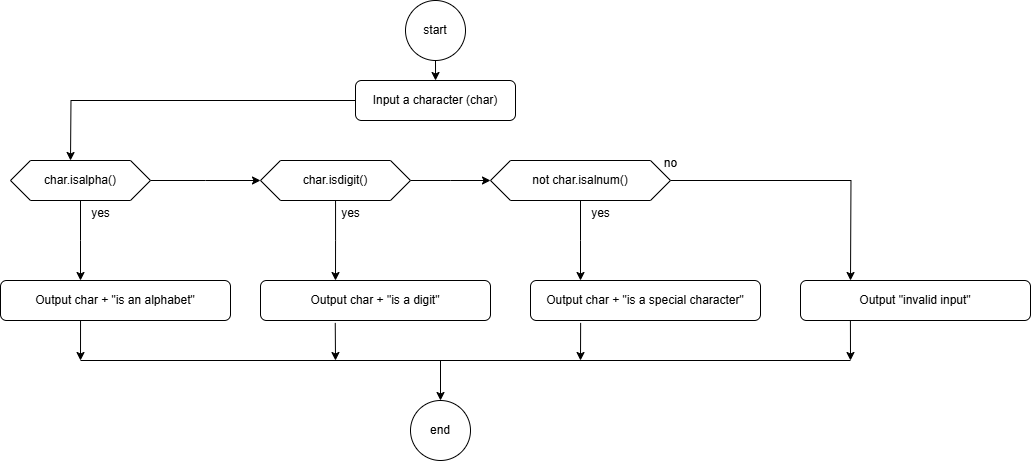

The diagram above was exported from draw.io. Its source (the exported page's mxGraphModel, read from the mxfile embedded in the PNG):
<mxGraphModel dx="1842" dy="538" grid="1" gridSize="10" guides="1" tooltips="1" connect="1" arrows="1" fold="1" page="1" pageScale="1" pageWidth="850" pageHeight="1100" math="0" shadow="0">
  <root>
    <mxCell id="0" />
    <mxCell id="1" parent="0" />
    <mxCell id="5dFw-RX3_w4NDMAi0WfK-50" style="edgeStyle=orthogonalEdgeStyle;rounded=0;orthogonalLoop=1;jettySize=auto;html=1;" edge="1" parent="1" source="5dFw-RX3_w4NDMAi0WfK-48">
      <mxGeometry relative="1" as="geometry">
        <mxPoint x="425" y="120" as="targetPoint" />
      </mxGeometry>
    </mxCell>
    <mxCell id="5dFw-RX3_w4NDMAi0WfK-48" value="start" style="ellipse;whiteSpace=wrap;html=1;aspect=fixed;" vertex="1" parent="1">
      <mxGeometry x="395" y="40" width="60" height="60" as="geometry" />
    </mxCell>
    <mxCell id="5dFw-RX3_w4NDMAi0WfK-52" style="edgeStyle=orthogonalEdgeStyle;rounded=0;orthogonalLoop=1;jettySize=auto;html=1;" edge="1" parent="1" source="5dFw-RX3_w4NDMAi0WfK-51">
      <mxGeometry relative="1" as="geometry">
        <mxPoint x="60" y="200" as="targetPoint" />
      </mxGeometry>
    </mxCell>
    <mxCell id="5dFw-RX3_w4NDMAi0WfK-51" value="Input a character (char)" style="rounded=1;whiteSpace=wrap;html=1;" vertex="1" parent="1">
      <mxGeometry x="345" y="120" width="160" height="40" as="geometry" />
    </mxCell>
    <mxCell id="5dFw-RX3_w4NDMAi0WfK-54" style="edgeStyle=orthogonalEdgeStyle;rounded=0;orthogonalLoop=1;jettySize=auto;html=1;" edge="1" parent="1" source="5dFw-RX3_w4NDMAi0WfK-53">
      <mxGeometry relative="1" as="geometry">
        <mxPoint x="250" y="220" as="targetPoint" />
      </mxGeometry>
    </mxCell>
    <mxCell id="5dFw-RX3_w4NDMAi0WfK-61" style="edgeStyle=orthogonalEdgeStyle;rounded=0;orthogonalLoop=1;jettySize=auto;html=1;" edge="1" parent="1" source="5dFw-RX3_w4NDMAi0WfK-53">
      <mxGeometry relative="1" as="geometry">
        <mxPoint x="70" y="320" as="targetPoint" />
      </mxGeometry>
    </mxCell>
    <mxCell id="5dFw-RX3_w4NDMAi0WfK-53" value="char.isalpha()" style="shape=hexagon;perimeter=hexagonPerimeter2;whiteSpace=wrap;html=1;fixedSize=1;" vertex="1" parent="1">
      <mxGeometry y="200" width="140" height="40" as="geometry" />
    </mxCell>
    <mxCell id="5dFw-RX3_w4NDMAi0WfK-56" style="edgeStyle=orthogonalEdgeStyle;rounded=0;orthogonalLoop=1;jettySize=auto;html=1;" edge="1" parent="1" source="5dFw-RX3_w4NDMAi0WfK-55">
      <mxGeometry relative="1" as="geometry">
        <mxPoint x="480" y="220" as="targetPoint" />
      </mxGeometry>
    </mxCell>
    <mxCell id="5dFw-RX3_w4NDMAi0WfK-60" style="edgeStyle=orthogonalEdgeStyle;rounded=0;orthogonalLoop=1;jettySize=auto;html=1;" edge="1" parent="1" source="5dFw-RX3_w4NDMAi0WfK-55">
      <mxGeometry relative="1" as="geometry">
        <mxPoint x="325" y="320" as="targetPoint" />
      </mxGeometry>
    </mxCell>
    <mxCell id="5dFw-RX3_w4NDMAi0WfK-55" value="char.isdigit()" style="shape=hexagon;perimeter=hexagonPerimeter2;whiteSpace=wrap;html=1;fixedSize=1;" vertex="1" parent="1">
      <mxGeometry x="250" y="200" width="150" height="40" as="geometry" />
    </mxCell>
    <mxCell id="5dFw-RX3_w4NDMAi0WfK-58" style="edgeStyle=orthogonalEdgeStyle;rounded=0;orthogonalLoop=1;jettySize=auto;html=1;" edge="1" parent="1" source="5dFw-RX3_w4NDMAi0WfK-57">
      <mxGeometry relative="1" as="geometry">
        <mxPoint x="840" y="320" as="targetPoint" />
      </mxGeometry>
    </mxCell>
    <mxCell id="5dFw-RX3_w4NDMAi0WfK-59" style="edgeStyle=orthogonalEdgeStyle;rounded=0;orthogonalLoop=1;jettySize=auto;html=1;" edge="1" parent="1" source="5dFw-RX3_w4NDMAi0WfK-57">
      <mxGeometry relative="1" as="geometry">
        <mxPoint x="570" y="320" as="targetPoint" />
      </mxGeometry>
    </mxCell>
    <mxCell id="5dFw-RX3_w4NDMAi0WfK-57" value="not char.isalnum()" style="shape=hexagon;perimeter=hexagonPerimeter2;whiteSpace=wrap;html=1;fixedSize=1;" vertex="1" parent="1">
      <mxGeometry x="480" y="200" width="180" height="40" as="geometry" />
    </mxCell>
    <mxCell id="5dFw-RX3_w4NDMAi0WfK-63" value="Output char + &quot;is an&lt;span style=&quot;color: rgba(0, 0, 0, 0); font-family: monospace; font-size: 0px; text-align: start; text-wrap-mode: nowrap;&quot;&gt;%3CmxGraphModel%3E%3Croot%3E%3CmxCell%20id%3D%220%22%2F%3E%3CmxCell%20id%3D%221%22%20parent%3D%220%22%2F%3E%3CmxCell%20id%3D%222%22%20value%3D%22%22%20style%3D%22endArrow%3Dclassic%3Bhtml%3D1%3Brounded%3D0%3BexitX%3D0.53%3BexitY%3D1.062%3BexitDx%3D0%3BexitDy%3D0%3BexitPerimeter%3D0%3B%22%20edge%3D%221%22%20parent%3D%221%22%3E%3CmxGeometry%20width%3D%2250%22%20height%3D%2250%22%20relative%3D%221%22%20as%3D%22geometry%22%3E%3CmxPoint%20x%3D%22596%22%20y%3D%22382%22%20as%3D%22sourcePoint%22%2F%3E%3CmxPoint%20x%3D%22596%22%20y%3D%22400%22%20as%3D%22targetPoint%22%2F%3E%3C%2FmxGeometry%3E%3C%2FmxCell%3E%3C%2Froot%3E%3C%2FmxGraphModel%3E&lt;/span&gt;&amp;nbsp;alphabet&quot;" style="rounded=1;whiteSpace=wrap;html=1;" vertex="1" parent="1">
      <mxGeometry x="-10" y="320" width="230" height="40" as="geometry" />
    </mxCell>
    <mxCell id="5dFw-RX3_w4NDMAi0WfK-64" value="Output char + &quot;is a digit&lt;span style=&quot;color: rgba(0, 0, 0, 0); font-family: monospace; font-size: 0px; text-align: start; text-wrap-mode: nowrap;&quot;&gt;%3CmxGraphModel%3E%3Croot%3E%3CmxCell%20id%3D%220%22%2F%3E%3CmxCell%20id%3D%221%22%20parent%3D%220%22%2F%3E%3CmxCell%20id%3D%222%22%20value%3D%22%22%20style%3D%22endArrow%3Dclassic%3Bhtml%3D1%3Brounded%3D0%3BexitX%3D0.53%3BexitY%3D1.062%3BexitDx%3D0%3BexitDy%3D0%3BexitPerimeter%3D0%3B%22%20edge%3D%221%22%20parent%3D%221%22%3E%3CmxGeometry%20width%3D%2250%22%20height%3D%2250%22%20relative%3D%221%22%20as%3D%22geometry%22%3E%3CmxPoint%20x%3D%22596%22%20y%3D%22382%22%20as%3D%22sourcePoint%22%2F%3E%3CmxPoint%20x%3D%22596%22%20y%3D%22400%22%20as%3D%22targetPoint%22%2F%3E%3C%2FmxGeometry%3E%3C%2FmxCell%3E%3C%2Froot%3E%3C%2FmxGraphModel%&lt;/span&gt;&quot;" style="rounded=1;whiteSpace=wrap;html=1;" vertex="1" parent="1">
      <mxGeometry x="250" y="320" width="230" height="40" as="geometry" />
    </mxCell>
    <mxCell id="5dFw-RX3_w4NDMAi0WfK-65" value="Output char + &quot;is a special character&lt;span style=&quot;color: rgba(0, 0, 0, 0); font-family: monospace; font-size: 0px; text-align: start; text-wrap-mode: nowrap;&quot;&gt;%3CmxGraphModel%3E%3Croot%3E%3CmxCell%20id%3D%220%22%2F%3E%3CmxCell%20id%3D%221%22%20parent%3D%220%22%2F%3E%3CmxCell%20id%3D%222%22%20value%3D%22%22%20style%3D%22endArrow%3Dclassic%3Bhtml%3D1%3Brounded%3D0%3BexitX%3D0.53%3BexitY%3D1.062%3BexitDx%3D0%3BexitDy%3D0%3BexitPerimeter%3D0%3B%22%20edge%3D%221%22%20parent%3D%221%22%3E%3CmxGeometry%20width%3D%2250%22%20height%3D%2250%22%20relative%3D%221%22%20as%3D%22geometry%22%3E%3CmxPoint%20x%3D%22596%22%20y%3D%22382%22%20as%3D%22sourcePoint%22%2F%3E%3CmxPoint%20x%3D%22596%22%20y%3D%22400%22%20as%3D%22targetPoint%22%2F%3E%3C%2FmxGeometry%3E%3C%2FmxCell%3E%3C%2Froot%3E%3C%2FmxGraphModel%&lt;/span&gt;&quot;" style="rounded=1;whiteSpace=wrap;html=1;" vertex="1" parent="1">
      <mxGeometry x="520" y="320" width="230" height="40" as="geometry" />
    </mxCell>
    <mxCell id="5dFw-RX3_w4NDMAi0WfK-66" value="Output &quot;invalid input&quot;" style="rounded=1;whiteSpace=wrap;html=1;" vertex="1" parent="1">
      <mxGeometry x="790" y="320" width="230" height="40" as="geometry" />
    </mxCell>
    <mxCell id="5dFw-RX3_w4NDMAi0WfK-67" value="" style="endArrow=classic;html=1;rounded=0;exitX=0.348;exitY=1;exitDx=0;exitDy=0;exitPerimeter=0;" edge="1" parent="1" source="5dFw-RX3_w4NDMAi0WfK-63">
      <mxGeometry width="50" height="50" relative="1" as="geometry">
        <mxPoint x="80" y="450" as="sourcePoint" />
        <mxPoint x="70" y="400" as="targetPoint" />
      </mxGeometry>
    </mxCell>
    <mxCell id="5dFw-RX3_w4NDMAi0WfK-68" value="" style="endArrow=classic;html=1;rounded=0;exitX=0.325;exitY=1.06;exitDx=0;exitDy=0;exitPerimeter=0;" edge="1" parent="1" source="5dFw-RX3_w4NDMAi0WfK-64">
      <mxGeometry width="50" height="50" relative="1" as="geometry">
        <mxPoint x="360" y="450" as="sourcePoint" />
        <mxPoint x="325" y="400" as="targetPoint" />
      </mxGeometry>
    </mxCell>
    <mxCell id="5dFw-RX3_w4NDMAi0WfK-69" value="" style="endArrow=classic;html=1;rounded=0;exitX=0.218;exitY=1.06;exitDx=0;exitDy=0;exitPerimeter=0;" edge="1" parent="1" source="5dFw-RX3_w4NDMAi0WfK-65">
      <mxGeometry width="50" height="50" relative="1" as="geometry">
        <mxPoint x="620" y="450" as="sourcePoint" />
        <mxPoint x="570" y="400" as="targetPoint" />
      </mxGeometry>
    </mxCell>
    <mxCell id="5dFw-RX3_w4NDMAi0WfK-70" value="" style="endArrow=classic;html=1;rounded=0;exitX=0.217;exitY=1.002;exitDx=0;exitDy=0;exitPerimeter=0;" edge="1" parent="1" source="5dFw-RX3_w4NDMAi0WfK-66">
      <mxGeometry width="50" height="50" relative="1" as="geometry">
        <mxPoint x="830" y="440" as="sourcePoint" />
        <mxPoint x="840" y="400" as="targetPoint" />
      </mxGeometry>
    </mxCell>
    <mxCell id="5dFw-RX3_w4NDMAi0WfK-71" value="" style="endArrow=none;html=1;rounded=0;" edge="1" parent="1">
      <mxGeometry width="50" height="50" relative="1" as="geometry">
        <mxPoint x="70" y="400" as="sourcePoint" />
        <mxPoint x="840" y="400" as="targetPoint" />
      </mxGeometry>
    </mxCell>
    <mxCell id="5dFw-RX3_w4NDMAi0WfK-72" value="" style="endArrow=classic;html=1;rounded=0;" edge="1" parent="1">
      <mxGeometry width="50" height="50" relative="1" as="geometry">
        <mxPoint x="430" y="400" as="sourcePoint" />
        <mxPoint x="430" y="440" as="targetPoint" />
      </mxGeometry>
    </mxCell>
    <mxCell id="5dFw-RX3_w4NDMAi0WfK-73" value="end" style="ellipse;whiteSpace=wrap;html=1;aspect=fixed;" vertex="1" parent="1">
      <mxGeometry x="400" y="440" width="60" height="60" as="geometry" />
    </mxCell>
    <mxCell id="5dFw-RX3_w4NDMAi0WfK-74" value="yes" style="text;html=1;align=center;verticalAlign=middle;resizable=0;points=[];autosize=1;strokeColor=none;fillColor=none;" vertex="1" parent="1">
      <mxGeometry x="70" y="238" width="40" height="30" as="geometry" />
    </mxCell>
    <mxCell id="5dFw-RX3_w4NDMAi0WfK-75" value="yes" style="text;html=1;align=center;verticalAlign=middle;resizable=0;points=[];autosize=1;strokeColor=none;fillColor=none;" vertex="1" parent="1">
      <mxGeometry x="320" y="238" width="40" height="30" as="geometry" />
    </mxCell>
    <mxCell id="5dFw-RX3_w4NDMAi0WfK-76" value="yes" style="text;html=1;align=center;verticalAlign=middle;resizable=0;points=[];autosize=1;strokeColor=none;fillColor=none;" vertex="1" parent="1">
      <mxGeometry x="570" y="238" width="40" height="30" as="geometry" />
    </mxCell>
    <mxCell id="5dFw-RX3_w4NDMAi0WfK-77" value="no" style="text;html=1;align=center;verticalAlign=middle;resizable=0;points=[];autosize=1;strokeColor=none;fillColor=none;" vertex="1" parent="1">
      <mxGeometry x="640" y="188" width="40" height="30" as="geometry" />
    </mxCell>
  </root>
</mxGraphModel>